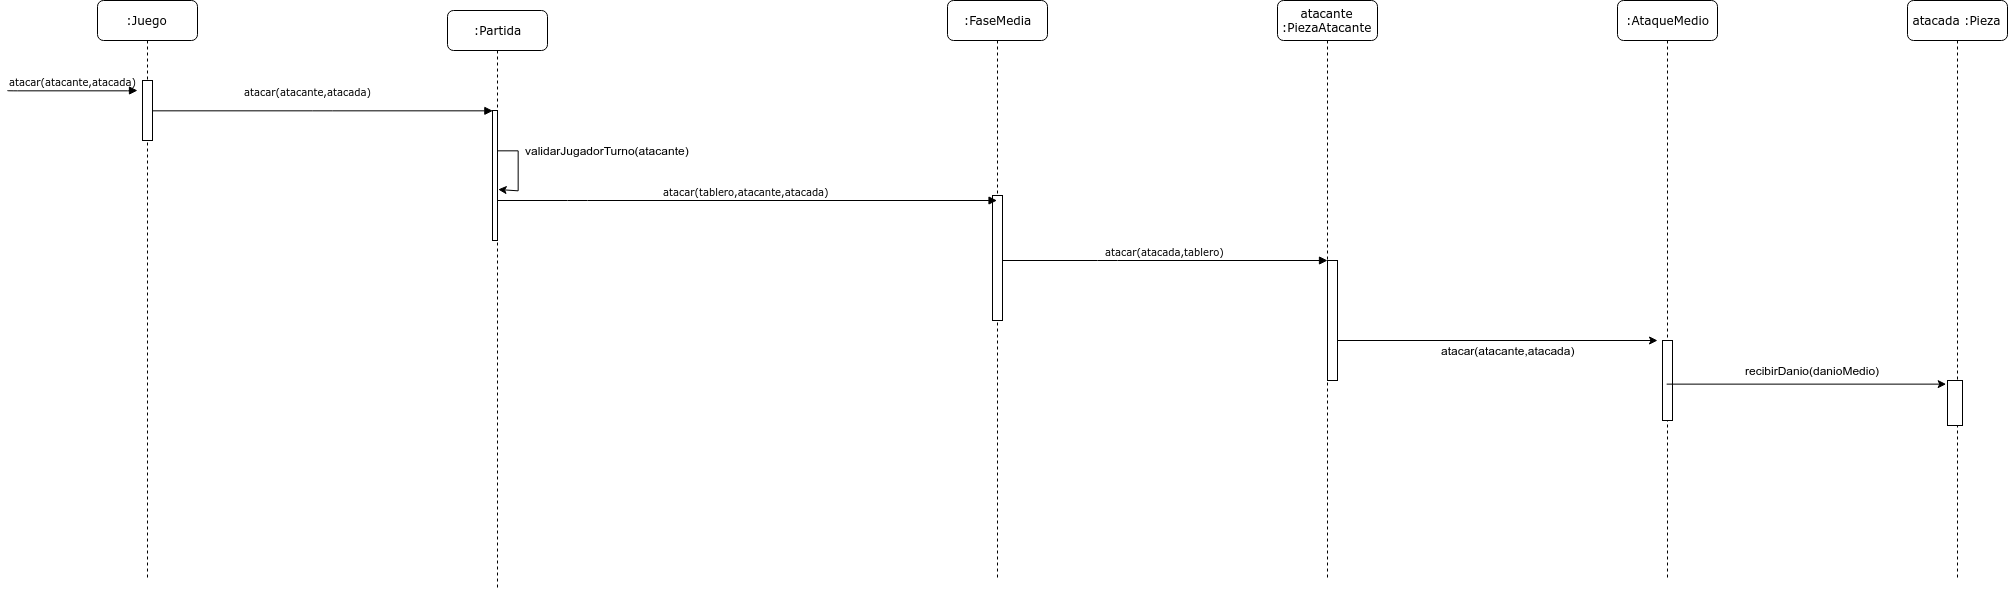

The diagram above was exported from draw.io. Its source (the exported page's mxGraphModel, read from the mxfile embedded in the PNG):
<mxGraphModel dx="2168" dy="617" grid="1" gridSize="10" guides="1" tooltips="1" connect="1" arrows="1" fold="1" page="1" pageScale="1" pageWidth="1100" pageHeight="850" background="#ffffff" math="0" shadow="0">
  <root>
    <mxCell id="0" />
    <mxCell id="1" parent="0" />
    <mxCell id="7baba1c4bc27f4b0-2" value=":Partida" style="shape=umlLifeline;perimeter=lifelinePerimeter;whiteSpace=wrap;html=1;container=1;collapsible=0;recursiveResize=0;outlineConnect=0;rounded=1;shadow=0;comic=0;labelBackgroundColor=none;strokeWidth=1;fontFamily=Verdana;fontSize=12;align=center;" parent="1" vertex="1">
      <mxGeometry x="240" y="80" width="100" height="580" as="geometry" />
    </mxCell>
    <mxCell id="7baba1c4bc27f4b0-10" value="" style="html=1;points=[];perimeter=orthogonalPerimeter;rounded=0;shadow=0;comic=0;labelBackgroundColor=none;strokeWidth=1;fontFamily=Verdana;fontSize=12;align=center;" parent="7baba1c4bc27f4b0-2" vertex="1">
      <mxGeometry x="45" y="100" width="5" height="130" as="geometry" />
    </mxCell>
    <mxCell id="sZE0alHGRsUMMUmfkvbA-17" style="edgeStyle=orthogonalEdgeStyle;rounded=0;orthogonalLoop=1;jettySize=auto;html=1;entryX=1;entryY=0.608;entryDx=0;entryDy=0;entryPerimeter=0;" edge="1" parent="7baba1c4bc27f4b0-2" source="7baba1c4bc27f4b0-10" target="7baba1c4bc27f4b0-10">
      <mxGeometry relative="1" as="geometry">
        <mxPoint x="60" y="180" as="targetPoint" />
        <Array as="points">
          <mxPoint x="70" y="140" />
          <mxPoint x="70" y="180" />
        </Array>
      </mxGeometry>
    </mxCell>
    <mxCell id="7baba1c4bc27f4b0-3" value=":FaseMedia" style="shape=umlLifeline;perimeter=lifelinePerimeter;whiteSpace=wrap;html=1;container=1;collapsible=0;recursiveResize=0;outlineConnect=0;rounded=1;shadow=0;comic=0;labelBackgroundColor=none;strokeWidth=1;fontFamily=Verdana;fontSize=12;align=center;" parent="1" vertex="1">
      <mxGeometry x="740" y="70" width="100" height="580" as="geometry" />
    </mxCell>
    <mxCell id="7baba1c4bc27f4b0-13" value="" style="html=1;points=[];perimeter=orthogonalPerimeter;rounded=0;shadow=0;comic=0;labelBackgroundColor=none;strokeWidth=1;fontFamily=Verdana;fontSize=12;align=center;" parent="7baba1c4bc27f4b0-3" vertex="1">
      <mxGeometry x="45" y="195" width="10" height="125" as="geometry" />
    </mxCell>
    <mxCell id="7baba1c4bc27f4b0-4" value="atacante :PiezaAtacante" style="shape=umlLifeline;perimeter=lifelinePerimeter;whiteSpace=wrap;html=1;container=1;collapsible=0;recursiveResize=0;outlineConnect=0;rounded=1;shadow=0;comic=0;labelBackgroundColor=none;strokeWidth=1;fontFamily=Verdana;fontSize=12;align=center;" parent="1" vertex="1">
      <mxGeometry x="1070" y="70" width="100" height="580" as="geometry" />
    </mxCell>
    <mxCell id="7baba1c4bc27f4b0-16" value="" style="html=1;points=[];perimeter=orthogonalPerimeter;rounded=0;shadow=0;comic=0;labelBackgroundColor=none;strokeWidth=1;fontFamily=Verdana;fontSize=12;align=center;" parent="7baba1c4bc27f4b0-4" vertex="1">
      <mxGeometry x="50" y="260" width="10" height="120" as="geometry" />
    </mxCell>
    <mxCell id="7baba1c4bc27f4b0-6" value=":AtaqueMedio" style="shape=umlLifeline;perimeter=lifelinePerimeter;whiteSpace=wrap;html=1;container=1;collapsible=0;recursiveResize=0;outlineConnect=0;rounded=1;shadow=0;comic=0;labelBackgroundColor=none;strokeWidth=1;fontFamily=Verdana;fontSize=12;align=center;" parent="1" vertex="1">
      <mxGeometry x="1410" y="70" width="100" height="580" as="geometry" />
    </mxCell>
    <mxCell id="7baba1c4bc27f4b0-25" value="" style="html=1;points=[];perimeter=orthogonalPerimeter;rounded=0;shadow=0;comic=0;labelBackgroundColor=none;strokeColor=#000000;strokeWidth=1;fillColor=#FFFFFF;fontFamily=Verdana;fontSize=12;fontColor=#000000;align=center;" parent="7baba1c4bc27f4b0-6" vertex="1">
      <mxGeometry x="45" y="340" width="10" height="80" as="geometry" />
    </mxCell>
    <mxCell id="7baba1c4bc27f4b0-8" value=":Juego" style="shape=umlLifeline;perimeter=lifelinePerimeter;whiteSpace=wrap;html=1;container=1;collapsible=0;recursiveResize=0;outlineConnect=0;rounded=1;shadow=0;comic=0;labelBackgroundColor=none;strokeWidth=1;fontFamily=Verdana;fontSize=12;align=center;" parent="1" vertex="1">
      <mxGeometry x="-110" y="70" width="100" height="580" as="geometry" />
    </mxCell>
    <mxCell id="7baba1c4bc27f4b0-9" value="" style="html=1;points=[];perimeter=orthogonalPerimeter;rounded=0;shadow=0;comic=0;labelBackgroundColor=none;strokeWidth=1;fontFamily=Verdana;fontSize=12;align=center;" parent="7baba1c4bc27f4b0-8" vertex="1">
      <mxGeometry x="45" y="80" width="10" height="60" as="geometry" />
    </mxCell>
    <mxCell id="7baba1c4bc27f4b0-17" value="&lt;span style=&quot;font-size: 10px&quot;&gt;atacar(atacada,tablero)&lt;/span&gt;" style="html=1;verticalAlign=bottom;endArrow=block;labelBackgroundColor=none;fontFamily=Verdana;fontSize=12;edgeStyle=elbowEdgeStyle;elbow=vertical;" parent="1" source="7baba1c4bc27f4b0-13" target="7baba1c4bc27f4b0-16" edge="1">
      <mxGeometry relative="1" as="geometry">
        <mxPoint x="850" y="210" as="sourcePoint" />
        <Array as="points">
          <mxPoint x="900" y="330" />
          <mxPoint x="800" y="210" />
        </Array>
      </mxGeometry>
    </mxCell>
    <mxCell id="7baba1c4bc27f4b0-11" value="&lt;span style=&quot;font-size: 10px&quot;&gt;atacar(atacante,atacada)&lt;/span&gt;" style="html=1;verticalAlign=bottom;endArrow=block;entryX=0;entryY=0;labelBackgroundColor=none;fontFamily=Verdana;fontSize=12;edgeStyle=elbowEdgeStyle;elbow=vertical;" parent="1" source="7baba1c4bc27f4b0-9" target="7baba1c4bc27f4b0-10" edge="1">
      <mxGeometry y="18" relative="1" as="geometry">
        <mxPoint x="220" y="190" as="sourcePoint" />
        <mxPoint x="-15" y="8" as="offset" />
      </mxGeometry>
    </mxCell>
    <mxCell id="7baba1c4bc27f4b0-14" value="&lt;span style=&quot;font-size: 10px&quot;&gt;atacar(tablero,atacante,atacada)&lt;/span&gt;" style="html=1;verticalAlign=bottom;endArrow=block;labelBackgroundColor=none;fontFamily=Verdana;fontSize=12;edgeStyle=elbowEdgeStyle;elbow=vertical;" parent="1" source="7baba1c4bc27f4b0-10" target="7baba1c4bc27f4b0-3" edge="1">
      <mxGeometry relative="1" as="geometry">
        <mxPoint x="370" y="200" as="sourcePoint" />
        <mxPoint x="780" y="223" as="targetPoint" />
        <Array as="points">
          <mxPoint x="370" y="270" />
          <mxPoint x="380" y="230" />
          <mxPoint x="530" y="220" />
          <mxPoint x="520" y="200" />
        </Array>
      </mxGeometry>
    </mxCell>
    <mxCell id="sZE0alHGRsUMMUmfkvbA-1" value="&lt;div&gt;&lt;span&gt;&lt;font style=&quot;font-size: 10px&quot;&gt;atacar(atacante,atacada)&lt;/font&gt;&lt;/span&gt;&lt;/div&gt;" style="html=1;verticalAlign=bottom;endArrow=block;entryX=0;entryY=0;labelBackgroundColor=none;fontFamily=Verdana;fontSize=12;edgeStyle=elbowEdgeStyle;elbow=vertical;align=center;" edge="1" parent="1">
      <mxGeometry relative="1" as="geometry">
        <mxPoint x="-200" y="160" as="sourcePoint" />
        <mxPoint x="-70" y="160" as="targetPoint" />
        <mxPoint as="offset" />
      </mxGeometry>
    </mxCell>
    <mxCell id="sZE0alHGRsUMMUmfkvbA-11" value="" style="endArrow=classic;html=1;" edge="1" parent="1">
      <mxGeometry width="50" height="50" relative="1" as="geometry">
        <mxPoint x="1130" y="410" as="sourcePoint" />
        <mxPoint x="1450" y="410" as="targetPoint" />
      </mxGeometry>
    </mxCell>
    <mxCell id="sZE0alHGRsUMMUmfkvbA-12" value="atacar(atacante,atacada)" style="text;html=1;align=center;verticalAlign=middle;resizable=0;points=[];;autosize=1;" vertex="1" parent="1">
      <mxGeometry x="1225" y="410" width="150" height="20" as="geometry" />
    </mxCell>
    <mxCell id="sZE0alHGRsUMMUmfkvbA-18" value="validarJugadorTurno(atacante)" style="text;html=1;align=center;verticalAlign=middle;resizable=0;points=[];;autosize=1;" vertex="1" parent="1">
      <mxGeometry x="310" y="210" width="180" height="20" as="geometry" />
    </mxCell>
    <mxCell id="sZE0alHGRsUMMUmfkvbA-19" value="atacada :Pieza" style="shape=umlLifeline;perimeter=lifelinePerimeter;whiteSpace=wrap;html=1;container=1;collapsible=0;recursiveResize=0;outlineConnect=0;rounded=1;shadow=0;comic=0;labelBackgroundColor=none;strokeWidth=1;fontFamily=Verdana;fontSize=12;align=center;" vertex="1" parent="1">
      <mxGeometry x="1700" y="70" width="100" height="580" as="geometry" />
    </mxCell>
    <mxCell id="sZE0alHGRsUMMUmfkvbA-20" value="" style="html=1;points=[];perimeter=orthogonalPerimeter;rounded=0;shadow=0;comic=0;labelBackgroundColor=none;strokeColor=#000000;strokeWidth=1;fillColor=#FFFFFF;fontFamily=Verdana;fontSize=12;fontColor=#000000;align=center;" vertex="1" parent="sZE0alHGRsUMMUmfkvbA-19">
      <mxGeometry x="40" y="380" width="15" height="45" as="geometry" />
    </mxCell>
    <mxCell id="sZE0alHGRsUMMUmfkvbA-21" value="recibirDanio(danioMedio)" style="text;html=1;align=center;verticalAlign=middle;resizable=0;points=[];;autosize=1;" vertex="1" parent="1">
      <mxGeometry x="1530" y="430" width="150" height="20" as="geometry" />
    </mxCell>
    <mxCell id="sZE0alHGRsUMMUmfkvbA-22" value="" style="endArrow=classic;html=1;entryX=-0.089;entryY=0.081;entryDx=0;entryDy=0;entryPerimeter=0;" edge="1" parent="1" source="7baba1c4bc27f4b0-6" target="sZE0alHGRsUMMUmfkvbA-20">
      <mxGeometry width="50" height="50" relative="1" as="geometry">
        <mxPoint x="1080" y="730" as="sourcePoint" />
        <mxPoint x="1130" y="680" as="targetPoint" />
      </mxGeometry>
    </mxCell>
  </root>
</mxGraphModel>